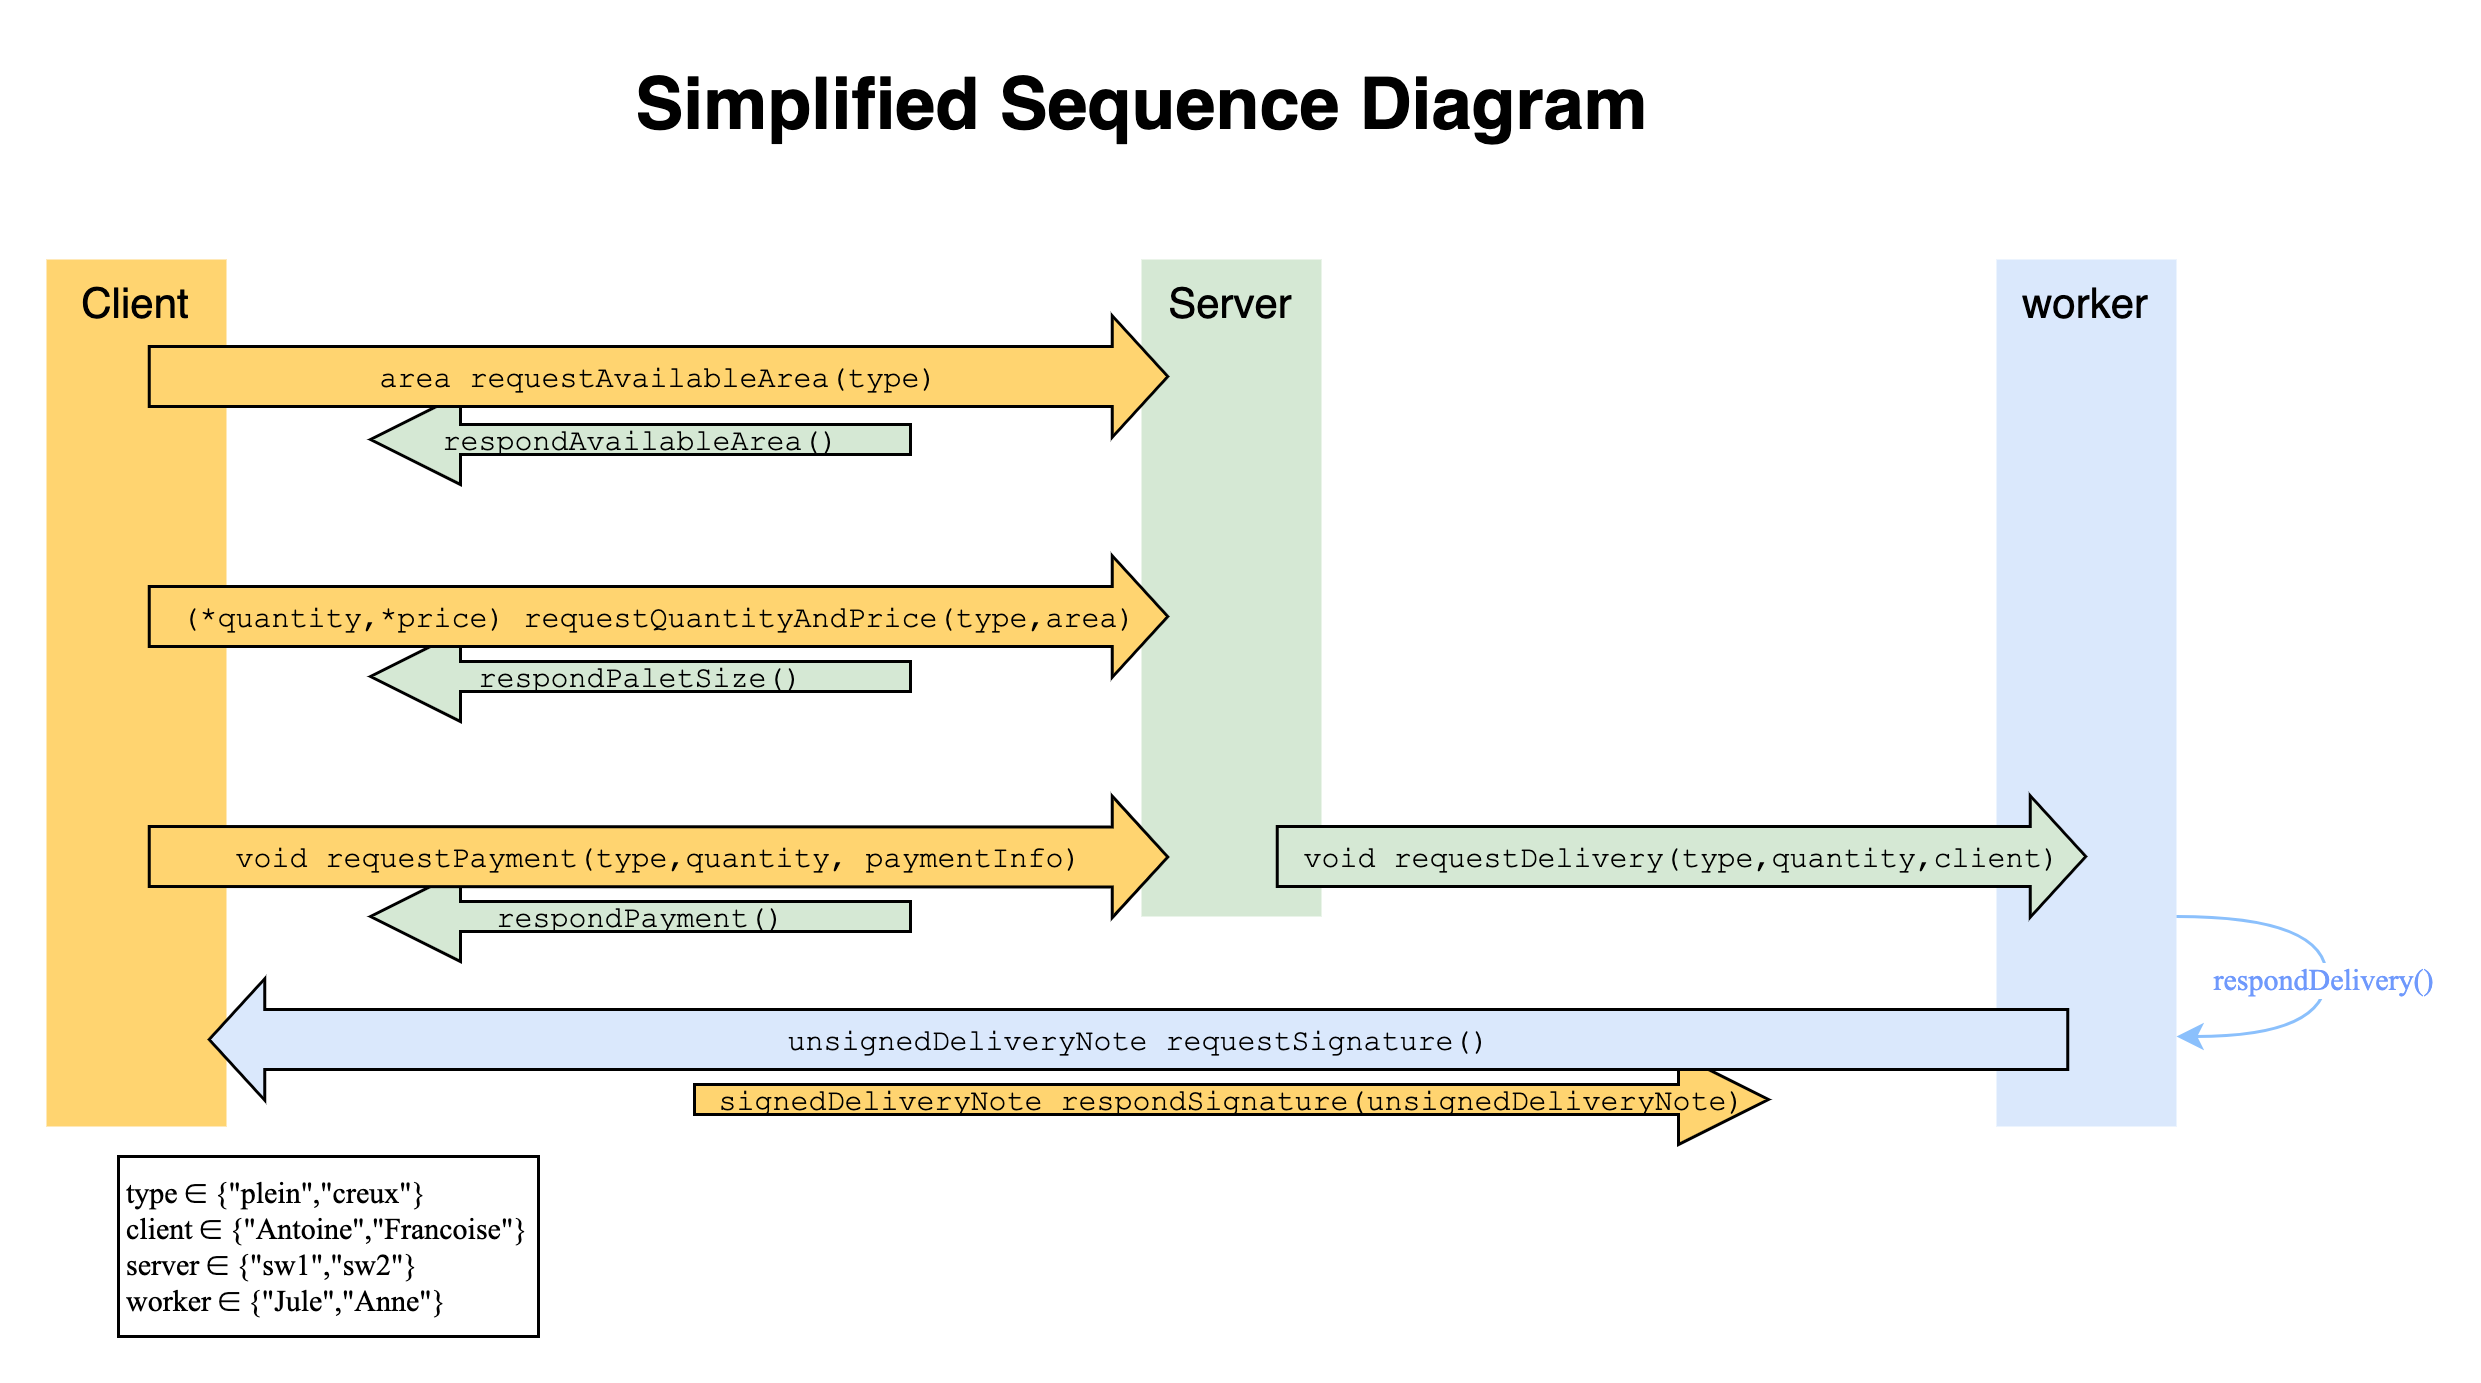

The diagram above was exported from draw.io. Its source (the exported page's mxGraphModel, read from the mxfile embedded in the PNG):
<mxGraphModel dx="420" dy="234" grid="1" gridSize="10" guides="1" tooltips="1" connect="1" arrows="1" fold="1" page="1" pageScale="1.5" pageWidth="1169" pageHeight="826" background="none" math="0" shadow="0">
  <root>
    <mxCell id="0" style=";html=1;" />
    <mxCell id="1" style=";html=1;" parent="0" />
    <mxCell id="2An5bUUcxVsBk-7HNQry-15" value="&lt;font face=&quot;Courier New&quot; style=&quot;font-size: 10px&quot;&gt;&lt;span style=&quot;font-size: 10px&quot;&gt;signedDeliveryNote respondSignature(unsignedDeliveryNote)&lt;/span&gt;&lt;/font&gt;" style="shape=arrow;endArrow=classic;html=1;rounded=0;strokeWidth=0.5;fontSize=10;fontStyle=0;spacing=1;labelBackgroundColor=none;fillColor=#FFD470;" edge="1" parent="1">
      <mxGeometry width="50" height="50" relative="1" as="geometry">
        <mxPoint x="882" y="381" as="sourcePoint" />
        <mxPoint x="1240" y="381" as="targetPoint" />
      </mxGeometry>
    </mxCell>
    <mxCell id="2An5bUUcxVsBk-7HNQry-13" value="&lt;font face=&quot;Courier New&quot; style=&quot;font-size: 10px&quot;&gt;&lt;span style=&quot;font-size: 10px&quot;&gt;respondPayment()&lt;/span&gt;&lt;/font&gt;" style="shape=arrow;endArrow=classic;html=1;rounded=0;strokeWidth=0.5;fontSize=10;fontStyle=0;spacing=1;labelBackgroundColor=none;fillColor=#D5E8D4;" edge="1" parent="1">
      <mxGeometry width="50" height="50" relative="1" as="geometry">
        <mxPoint x="954" y="320" as="sourcePoint" />
        <mxPoint x="774" y="320" as="targetPoint" />
      </mxGeometry>
    </mxCell>
    <mxCell id="2An5bUUcxVsBk-7HNQry-12" value="&lt;font face=&quot;Courier New&quot; style=&quot;font-size: 10px&quot;&gt;&lt;span style=&quot;font-size: 10px&quot;&gt;respondPaletSize()&lt;/span&gt;&lt;/font&gt;" style="shape=arrow;endArrow=classic;html=1;rounded=0;strokeWidth=0.5;fontSize=10;fontStyle=0;spacing=1;labelBackgroundColor=none;fillColor=#D5E8D4;" edge="1" parent="1">
      <mxGeometry width="50" height="50" relative="1" as="geometry">
        <mxPoint x="954" y="240" as="sourcePoint" />
        <mxPoint x="774" y="240" as="targetPoint" />
      </mxGeometry>
    </mxCell>
    <mxCell id="2An5bUUcxVsBk-7HNQry-11" value="&lt;font face=&quot;Courier New&quot; style=&quot;font-size: 10px&quot;&gt;&lt;span style=&quot;font-size: 10px&quot;&gt;respondAvailableArea()&lt;/span&gt;&lt;/font&gt;" style="shape=arrow;endArrow=classic;html=1;rounded=0;strokeWidth=0.5;fontSize=10;fontStyle=0;spacing=1;labelBackgroundColor=none;fillColor=#D5E8D4;" edge="1" parent="1">
      <mxGeometry width="50" height="50" relative="1" as="geometry">
        <mxPoint x="954" y="161" as="sourcePoint" />
        <mxPoint x="774" y="161" as="targetPoint" />
      </mxGeometry>
    </mxCell>
    <mxCell id="ZEIirr_3USXbDp3INgnB-22" value="Server" style="whiteSpace=wrap;html=1;fillColor=#d5e8d4;fontSize=14;strokeColor=none;verticalAlign=top;" parent="1" vertex="1">
      <mxGeometry x="1031" y="101" width="60" height="219" as="geometry" />
    </mxCell>
    <mxCell id="ZEIirr_3USXbDp3INgnB-24" value="worker" style="whiteSpace=wrap;html=1;fillColor=#dae8fc;fontSize=14;strokeColor=none;verticalAlign=top;" parent="1" vertex="1">
      <mxGeometry x="1316" y="101" width="60" height="289" as="geometry" />
    </mxCell>
    <mxCell id="ZEIirr_3USXbDp3INgnB-23" value="Client" style="whiteSpace=wrap;html=1;fillColor=#FFD470;gradientColor=none;fontSize=14;strokeColor=none;verticalAlign=top;" parent="1" vertex="1">
      <mxGeometry x="666" y="101" width="60" height="289" as="geometry" />
    </mxCell>
    <mxCell id="6a7d8f32e03d9370-62" value="&lt;font&gt;Simplified Sequence Diagram&lt;/font&gt;" style="text;strokeColor=none;fillColor=none;html=1;fontSize=24;fontStyle=1;verticalAlign=middle;align=center;fontFamily=Helvetica;" parent="1" vertex="1">
      <mxGeometry x="770" y="30" width="521" height="40" as="geometry" />
    </mxCell>
    <mxCell id="ILHv_UrBUFpOVopnJwfA-7" value="&lt;font face=&quot;Courier New&quot; style=&quot;font-size: 10px;&quot;&gt;&lt;span style=&quot;font-size: 10px;&quot;&gt;area requestAvailableArea(type)&lt;/span&gt;&lt;/font&gt;" style="shape=flexArrow;endArrow=classic;html=1;rounded=0;width=20;strokeWidth=0.5;fontSize=10;fontStyle=0;fillColor=#FFD470;labelBackgroundColor=none;strokeColor=default;" parent="1" edge="1">
      <mxGeometry width="50" height="50" relative="1" as="geometry">
        <mxPoint x="700" y="140" as="sourcePoint" />
        <mxPoint x="1040" y="140" as="targetPoint" />
      </mxGeometry>
    </mxCell>
    <mxCell id="2An5bUUcxVsBk-7HNQry-1" value="&lt;font face=&quot;Courier New&quot; style=&quot;font-size: 10px;&quot;&gt;&lt;span style=&quot;font-size: 10px;&quot;&gt;(*quantity,*price) requestQuantityAndPrice(type,area)&lt;/span&gt;&lt;/font&gt;" style="shape=flexArrow;endArrow=classic;html=1;rounded=0;width=20;strokeWidth=0.5;fontSize=10;fontStyle=0;fillColor=#FFD470;labelBackgroundColor=none;strokeColor=default;" edge="1" parent="1">
      <mxGeometry width="50" height="50" relative="1" as="geometry">
        <mxPoint x="700" y="220" as="sourcePoint" />
        <mxPoint x="1040" y="220" as="targetPoint" />
      </mxGeometry>
    </mxCell>
    <mxCell id="2An5bUUcxVsBk-7HNQry-2" value="&lt;span style=&quot;&quot;&gt;type&amp;nbsp;&lt;/span&gt;&lt;span style=&quot;&quot;&gt;∈ {&quot;plein&quot;,&quot;creux&quot;}&lt;br&gt;&lt;/span&gt;&lt;span style=&quot;&quot;&gt;client&amp;nbsp;&lt;/span&gt;&lt;span style=&quot;&quot;&gt;∈ {&quot;Antoine&quot;,&quot;Francoise&quot;}&lt;br&gt;&lt;/span&gt;&lt;span style=&quot;&quot;&gt;server&amp;nbsp;&lt;/span&gt;&lt;span style=&quot;&quot;&gt;∈ {&quot;sw1&quot;,&quot;sw2&quot;}&lt;br&gt;&lt;/span&gt;&lt;span style=&quot;&quot;&gt;worker&amp;nbsp;&lt;/span&gt;&lt;span style=&quot;&quot;&gt;∈ {&quot;Jule&quot;,&quot;Anne&quot;}&lt;/span&gt;&lt;span style=&quot;&quot;&gt;&lt;br&gt;&lt;/span&gt;" style="text;whiteSpace=wrap;html=1;align=left;fontFamily=Times New Roman;fontSize=10;labelBackgroundColor=none;strokeColor=default;strokeWidth=0.5;spacingLeft=1;spacingBottom=0;" vertex="1" parent="1">
      <mxGeometry x="690" y="400" width="140" height="60" as="geometry" />
    </mxCell>
    <mxCell id="2An5bUUcxVsBk-7HNQry-3" value="&lt;font face=&quot;Courier New&quot; style=&quot;font-size: 10px&quot;&gt;&lt;span style=&quot;font-size: 10px&quot;&gt;void requestPayment(type,quantity, paymentInfo)&lt;/span&gt;&lt;/font&gt;" style="shape=flexArrow;endArrow=classic;html=1;rounded=0;width=20;strokeWidth=0.5;fontSize=10;fontStyle=0;fillColor=#FFD470;labelBackgroundColor=none;strokeColor=default;" edge="1" parent="1">
      <mxGeometry width="50" height="50" relative="1" as="geometry">
        <mxPoint x="700" y="300" as="sourcePoint" />
        <mxPoint x="1040.0000000000002" y="300.14" as="targetPoint" />
      </mxGeometry>
    </mxCell>
    <mxCell id="2An5bUUcxVsBk-7HNQry-5" value="&lt;font face=&quot;Courier New&quot; style=&quot;font-size: 10px;&quot;&gt;&lt;span style=&quot;font-size: 10px;&quot;&gt;void requestDelivery(type,quantity,client)&lt;/span&gt;&lt;/font&gt;" style="shape=flexArrow;endArrow=classic;html=1;rounded=0;width=20;strokeWidth=0.5;fontSize=10;fontStyle=0;labelBackgroundColor=none;fillColor=#D5E8D4;gradientColor=none;" edge="1" parent="1">
      <mxGeometry width="50" height="50" relative="1" as="geometry">
        <mxPoint x="1076" y="300" as="sourcePoint" />
        <mxPoint x="1346" y="300" as="targetPoint" />
      </mxGeometry>
    </mxCell>
    <mxCell id="2An5bUUcxVsBk-7HNQry-6" value="&lt;font face=&quot;Courier New&quot; style=&quot;font-size: 10px;&quot;&gt;&lt;span style=&quot;font-size: 10px;&quot;&gt;unsignedDeliveryNote requestSignature()&lt;/span&gt;&lt;/font&gt;" style="shape=flexArrow;endArrow=classic;html=1;rounded=0;width=20;strokeWidth=0.5;fontSize=10;fontStyle=0;labelBackgroundColor=none;fillColor=#DAE8FC;" edge="1" parent="1">
      <mxGeometry width="50" height="50" relative="1" as="geometry">
        <mxPoint x="1340" y="361" as="sourcePoint" />
        <mxPoint x="720" y="361" as="targetPoint" />
      </mxGeometry>
    </mxCell>
    <mxCell id="2An5bUUcxVsBk-7HNQry-8" value="" style="curved=1;endArrow=classic;html=1;rounded=0;fontFamily=Times New Roman;fontSize=13;fontColor=#000000;strokeColor=#8BC0FC;" edge="1" parent="1">
      <mxGeometry width="50" height="50" relative="1" as="geometry">
        <mxPoint x="1376" y="320" as="sourcePoint" />
        <mxPoint x="1376" y="360" as="targetPoint" />
        <Array as="points">
          <mxPoint x="1426" y="320" />
          <mxPoint x="1426" y="360" />
        </Array>
      </mxGeometry>
    </mxCell>
    <mxCell id="2An5bUUcxVsBk-7HNQry-14" value="respondDelivery()" style="edgeLabel;html=1;align=center;verticalAlign=middle;resizable=0;points=[];fontSize=10;fontFamily=Times New Roman;fontColor=#6F99FC;" vertex="1" connectable="0" parent="2An5bUUcxVsBk-7HNQry-8">
      <mxGeometry x="0.0107" y="-1" relative="1" as="geometry">
        <mxPoint as="offset" />
      </mxGeometry>
    </mxCell>
  </root>
</mxGraphModel>